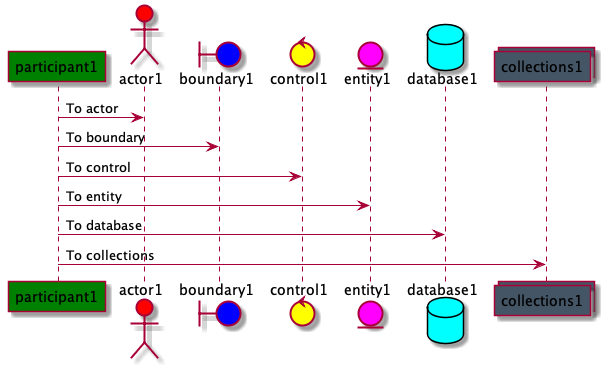

The diagram above was rendered by PlantUML. Its source (embedded in the PNG):
@startuml

' Participants definition
participant participant1 #green
actor actor1 as actr1 #red
boundary boundary1 as bndry1 #blue
control control1 as con1 #FFFF00
entity entity1 as ent1 #FF00FF
database database1 as db1 #00FFFF
collections collections1 as col1 #445566

participant1 -> actr1 : To actor
participant1 -> bndry1 : To boundary
participant1 -> con1 : To control
participant1 -> ent1 : To entity
participant1 -> db1 : To database
participant1 -> col1 : To collections

@enduml